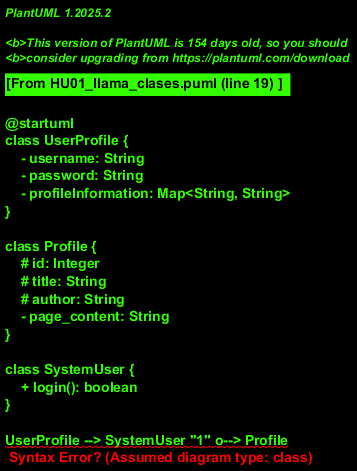

The diagram above was rendered by PlantUML. Its source (embedded in the PNG):
@startuml
class UserProfile {
    - username: String
    - password: String
    - profileInformation: Map<String, String>
}

class Profile {
    # id: Integer
    # title: String
    # author: String
    - page_content: String
}

class SystemUser {
    + login(): boolean
}

UserProfile --> SystemUser "1" o--> Profile

@enduml